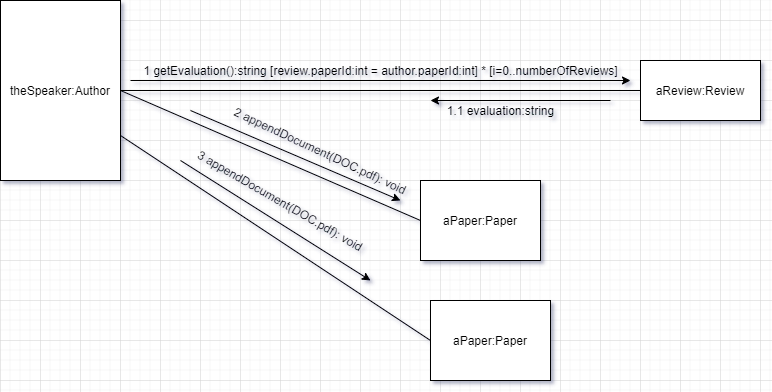

The diagram above was exported from draw.io. Its source (the exported page's mxGraphModel, read from the mxfile embedded in the PNG):
<mxGraphModel dx="1326" dy="816" grid="1" gridSize="10" guides="1" tooltips="1" connect="1" arrows="1" fold="1" page="1" pageScale="1" pageWidth="850" pageHeight="1100" math="0" shadow="0">
  <root>
    <mxCell id="0" />
    <mxCell id="1" parent="0" />
    <mxCell id="K6fNLLbabo5mXEIbpX7G-1" value="theSpeaker:Author" style="rounded=0;whiteSpace=wrap;html=1;" parent="1" vertex="1">
      <mxGeometry x="80" y="220" width="120" height="180" as="geometry" />
    </mxCell>
    <mxCell id="K6fNLLbabo5mXEIbpX7G-2" value="aReview:Review" style="rounded=0;whiteSpace=wrap;html=1;" parent="1" vertex="1">
      <mxGeometry x="720" y="280" width="120" height="60" as="geometry" />
    </mxCell>
    <mxCell id="K6fNLLbabo5mXEIbpX7G-3" value="" style="endArrow=none;html=1;entryX=0;entryY=0.5;entryDx=0;entryDy=0;exitX=1;exitY=0.5;exitDx=0;exitDy=0;" parent="1" source="K6fNLLbabo5mXEIbpX7G-1" target="K6fNLLbabo5mXEIbpX7G-2" edge="1">
      <mxGeometry width="50" height="50" relative="1" as="geometry">
        <mxPoint x="330" y="470" as="sourcePoint" />
        <mxPoint x="380" y="420" as="targetPoint" />
      </mxGeometry>
    </mxCell>
    <mxCell id="K6fNLLbabo5mXEIbpX7G-4" value="" style="endArrow=classic;html=1;" parent="1" edge="1">
      <mxGeometry width="50" height="50" relative="1" as="geometry">
        <mxPoint x="210" y="300" as="sourcePoint" />
        <mxPoint x="710" y="300" as="targetPoint" />
      </mxGeometry>
    </mxCell>
    <mxCell id="K6fNLLbabo5mXEIbpX7G-5" value="1 getEvaluation():string [review.paperId:int = author.paperId:int] * [i=0..numberOfReviews]" style="text;html=1;align=center;verticalAlign=middle;resizable=0;points=[];autosize=1;" parent="1" vertex="1">
      <mxGeometry x="215" y="280" width="490" height="20" as="geometry" />
    </mxCell>
    <mxCell id="K6fNLLbabo5mXEIbpX7G-6" value="" style="endArrow=classic;html=1;" parent="1" edge="1">
      <mxGeometry width="50" height="50" relative="1" as="geometry">
        <mxPoint x="690" y="320" as="sourcePoint" />
        <mxPoint x="510" y="320" as="targetPoint" />
      </mxGeometry>
    </mxCell>
    <mxCell id="K6fNLLbabo5mXEIbpX7G-7" value="1.1 evaluation:string" style="text;html=1;align=center;verticalAlign=middle;resizable=0;points=[];autosize=1;" parent="1" vertex="1">
      <mxGeometry x="520" y="320" width="120" height="20" as="geometry" />
    </mxCell>
    <mxCell id="K6fNLLbabo5mXEIbpX7G-8" value="aPaper:Paper" style="rounded=0;whiteSpace=wrap;html=1;" parent="1" vertex="1">
      <mxGeometry x="500" y="400" width="120" height="80" as="geometry" />
    </mxCell>
    <mxCell id="K6fNLLbabo5mXEIbpX7G-9" value="" style="endArrow=none;html=1;entryX=0;entryY=0.5;entryDx=0;entryDy=0;exitX=1;exitY=0.5;exitDx=0;exitDy=0;" parent="1" source="K6fNLLbabo5mXEIbpX7G-1" target="K6fNLLbabo5mXEIbpX7G-8" edge="1">
      <mxGeometry width="50" height="50" relative="1" as="geometry">
        <mxPoint x="280" y="450" as="sourcePoint" />
        <mxPoint x="330" y="400" as="targetPoint" />
      </mxGeometry>
    </mxCell>
    <mxCell id="K6fNLLbabo5mXEIbpX7G-10" value="" style="endArrow=classic;html=1;" parent="1" edge="1">
      <mxGeometry width="50" height="50" relative="1" as="geometry">
        <mxPoint x="270" y="330" as="sourcePoint" />
        <mxPoint x="480" y="420" as="targetPoint" />
      </mxGeometry>
    </mxCell>
    <mxCell id="K6fNLLbabo5mXEIbpX7G-11" value="2 appendDocument(DOC.pdf): void" style="text;html=1;align=center;verticalAlign=middle;resizable=0;points=[];autosize=1;rotation=25;" parent="1" vertex="1">
      <mxGeometry x="300" y="360" width="200" height="20" as="geometry" />
    </mxCell>
    <mxCell id="K6fNLLbabo5mXEIbpX7G-13" value="aPaper:Paper" style="rounded=0;whiteSpace=wrap;html=1;" parent="1" vertex="1">
      <mxGeometry x="510" y="520" width="120" height="80" as="geometry" />
    </mxCell>
    <mxCell id="K6fNLLbabo5mXEIbpX7G-14" value="" style="endArrow=none;html=1;entryX=0;entryY=0.5;entryDx=0;entryDy=0;exitX=1;exitY=0.75;exitDx=0;exitDy=0;" parent="1" source="K6fNLLbabo5mXEIbpX7G-1" target="K6fNLLbabo5mXEIbpX7G-13" edge="1">
      <mxGeometry width="50" height="50" relative="1" as="geometry">
        <mxPoint x="220" y="80" as="sourcePoint" />
        <mxPoint x="350" y="170" as="targetPoint" />
      </mxGeometry>
    </mxCell>
    <mxCell id="K6fNLLbabo5mXEIbpX7G-15" value="" style="endArrow=classic;html=1;" parent="1" edge="1">
      <mxGeometry width="50" height="50" relative="1" as="geometry">
        <mxPoint x="260" y="380" as="sourcePoint" />
        <mxPoint x="450" y="500" as="targetPoint" />
      </mxGeometry>
    </mxCell>
    <mxCell id="K6fNLLbabo5mXEIbpX7G-16" value="3 appendDocument(DOC.pdf): void" style="text;html=1;align=center;verticalAlign=middle;resizable=0;points=[];autosize=1;rotation=30;" parent="1" vertex="1">
      <mxGeometry x="260" y="410" width="200" height="20" as="geometry" />
    </mxCell>
  </root>
</mxGraphModel>